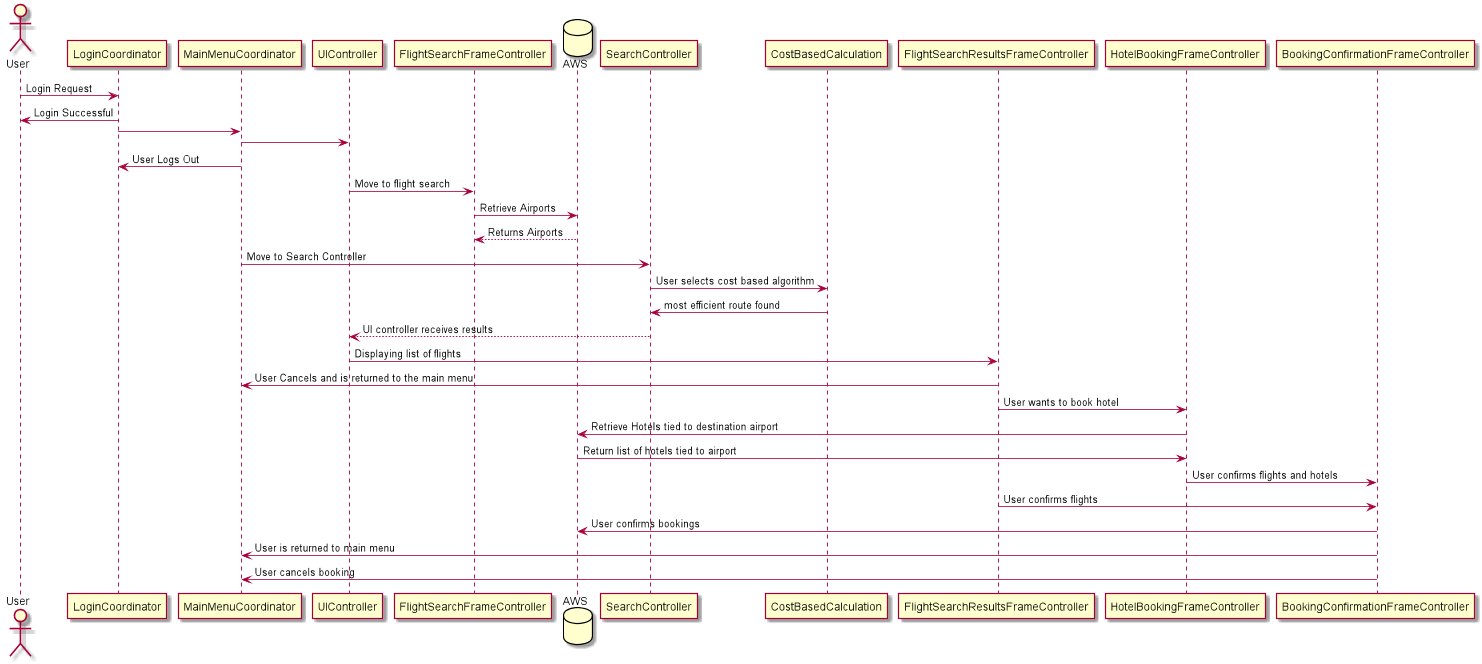

The diagram above was rendered by PlantUML. Its source (embedded in the PNG):
@startuml
actor User

User -> LoginCoordinator: Login Request
LoginCoordinator -> User: Login Successful
LoginCoordinator -> MainMenuCoordinator:
MainMenuCoordinator -> UIController:
MainMenuCoordinator -> LoginCoordinator: User Logs Out
UIController -> FlightSearchFrameController: Move to flight search
database AWS
FlightSearchFrameController -> AWS: Retrieve Airports
AWS --> FlightSearchFrameController: Returns Airports
MainMenuCoordinator -> SearchController: Move to Search Controller
SearchController -> CostBasedCalculation: User selects cost based algorithm
CostBasedCalculation -> SearchController: most efficient route found

SearchController --> UIController: UI controller receives results
UIController -> FlightSearchResultsFrameController: Displaying list of flights
FlightSearchResultsFrameController -> MainMenuCoordinator: User Cancels and is returned to the main menu
FlightSearchResultsFrameController -> HotelBookingFrameController: User wants to book hotel
HotelBookingFrameController -> AWS: Retrieve Hotels tied to destination airport
AWS -> HotelBookingFrameController: Return list of hotels tied to airport
HotelBookingFrameController -> BookingConfirmationFrameController: User confirms flights and hotels
FlightSearchResultsFrameController -> BookingConfirmationFrameController: User confirms flights
BookingConfirmationFrameController -> AWS: User confirms bookings
BookingConfirmationFrameController -> MainMenuCoordinator: User is returned to main menu
BookingConfirmationFrameController -> MainMenuCoordinator: User cancels booking
@enduml